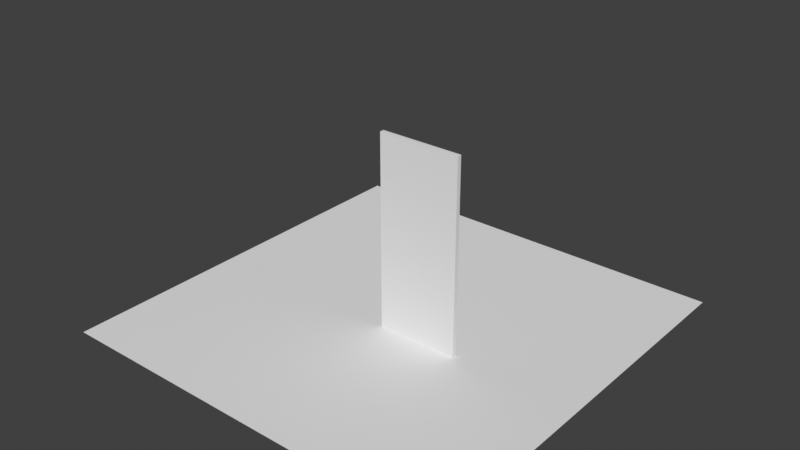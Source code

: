 # Source: Object_vs_edit_mode.blend  (saved by Blender 3.0.42; exported with 4.5.12 LTS)
import bpy
from mathutils import Matrix  # noqa: F401  (used for matrix-valued properties, if any)

bpy.ops.wm.read_factory_settings(use_empty=True)
scene = bpy.context.scene
scene.name = 'Scene'

# ---- collections
col_collection = bpy.data.collections.new('Collection'); scene.collection.children.link(col_collection)

# ---- world
world_world = bpy.data.worlds.new('World'); scene.world = world_world
world_world.use_nodes = True; world_world.node_tree.nodes.clear()
_N = world_world.node_tree.nodes; _L = world_world.node_tree.links
n0 = _N.new('ShaderNodeOutputWorld'); n0.name = 'World Output'; n0.location = (300, 300)
n1 = _N.new('ShaderNodeBackground'); n1.name = 'Background'; n1.location = (10, 300)
n1.inputs[0].default_value = (0.05088, 0.05088, 0.05088, 1.0)
_L.new(n1.outputs[0], n0.inputs[0])
n0.is_active_output = True
world_world.color = (0.05088, 0.05088, 0.05088)
world_world.use_sun_shadow = False
world_world.sun_shadow_jitter_overblur = 0.0

# ---- meshes
me_cube_006 = bpy.data.meshes.new('Cube.006')
me_cube_006.from_pydata([(-2.025, -1.163, -0.003227), (-2.025, -1.163, 1.956), (-2.025, 0.6641, -0.003227), (-2.025, 0.6641, 1.956), (-0.02479, -1.163, -0.003227), (-0.02479, -1.163, 1.956), (-0.02479, 0.6641, -0.003227), (-0.02479, 0.6641, 1.956)], [], [(0, 1, 3, 2), (2, 3, 7, 6), (6, 7, 5, 4), (4, 5, 1, 0), (2, 6, 4, 0), (7, 3, 1, 5)])
_uv = me_cube_006.uv_layers.new(name='UVMap')
_uv.uv.foreach_set('vector', [0.375, 0.0, 0.625, 0.0, 0.625, 0.25, 0.375, 0.25, 0.375, 0.25, 0.625, 0.25, 0.625, 0.5, 0.375, 0.5, 0.375, 0.5, 0.625, 0.5, 0.625, 0.75, 0.375, 0.75, 0.375, 0.75, 0.625, 0.75, 0.625, 1.0, 0.375, 1.0, 0.125, 0.5, 0.375, 0.5, 0.375, 0.75, 0.125, 0.75, 0.625, 0.5, 0.875, 0.5, 0.875, 0.75, 0.625, 0.75])
me_cube_006.use_remesh_fix_poles = True
me_cube_006.use_remesh_preserve_attributes = False
me_cube_006.update()
me_plane = bpy.data.meshes.new('Plane')
me_plane.from_pydata([(-1.0, -1.0, 0.0), (1.0, -1.0, 0.0), (-1.0, 1.0, 0.0), (1.0, 1.0, 0.0)], [], [(0, 1, 3, 2)])
_uv = me_plane.uv_layers.new(name='UVMap')
_uv.uv.foreach_set('vector', [0.0, 0.0, 1.0, 0.0, 1.0, 1.0, 0.0, 1.0])
me_plane.use_remesh_fix_poles = True
me_plane.use_remesh_preserve_attributes = False
me_plane.update()

# ---- objects
ob_cube = bpy.data.objects.new('Cube', me_cube_006)
ob_plane = bpy.data.objects.new('Plane', me_plane)

# ---- transforms, parenting, visibility, modifiers, constraints
ob_cube.location = (1.962, -0.4936, -1.192e-07)
ob_cube.scale = (1.0, 0.05827, 2.406)
ob_plane.location = (0.0, 0.0, 0.0)
ob_plane.scale = (5.0, 5.0, 5.0)

# ---- collection membership
col_collection.objects.link(ob_cube)
col_collection.objects.link(ob_plane)

# ---- scene / render settings (as saved in the file)
scene.frame_start = 1; scene.frame_end = 250; scene.frame_set(1)
scene.render.engine = 'BLENDER_EEVEE_NEXT'
scene.cycles.sampling_pattern = 'TABULATED_SOBOL'
scene.cycles.use_light_tree = False
scene.view_settings.view_transform = 'Standard'
bpy.context.view_layer.update()

# ---- added for rendering (the .blend has no active camera and no usable light): camera, sun
cam_auto = bpy.data.cameras.new('AutoCamera')
cam_auto.lens = 50.0
cam_auto.sensor_width = 36.0
cam_auto.clip_end = 1000.0
ob_auto_camera = bpy.data.objects.new('AutoCamera', cam_auto)
scene.collection.objects.link(ob_auto_camera)
ob_auto_camera.location = (13.7925, -16.551, 13.3833)
ob_auto_camera.rotation_euler = (1.09748, -7.21219e-08, 0.694738)
scene.camera = ob_auto_camera
light_auto_sun = bpy.data.lights.new('AutoSun', 'SUN')
light_auto_sun.energy = 3.0
light_auto_sun.angle = 0.0523599
ob_auto_sun = bpy.data.objects.new('AutoSun', light_auto_sun)
scene.collection.objects.link(ob_auto_sun)
ob_auto_sun.rotation_euler = (0.872665, 0.174533, 0.523599)
bpy.context.view_layer.update()
